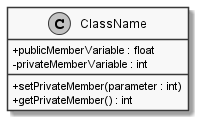

The diagram above was rendered by PlantUML. Its source (embedded in the PNG):
@startuml
skinparam monochrome true
skinparam classAttributeIconSize 0
class ClassName {
  +publicMemberVariable : float
  -privateMemberVariable : int
  +setPrivateMember(parameter : int)
  +getPrivateMember() : int
  }
 @enduml